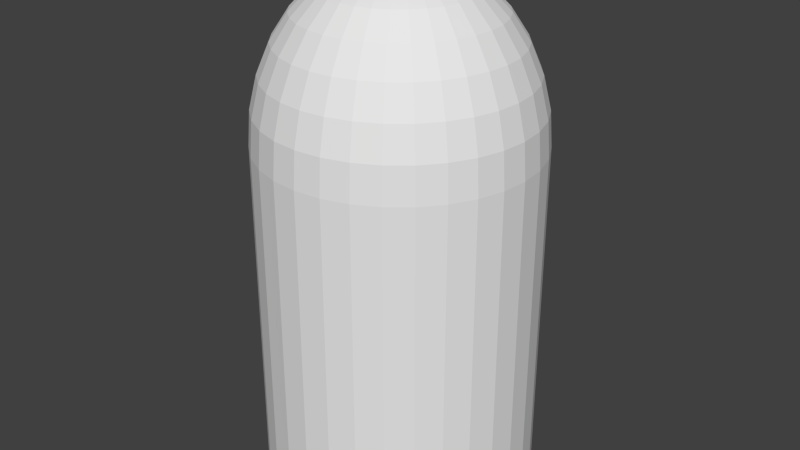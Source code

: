 # Source: Bullet.blend  (saved by Blender 2.72.0; exported with 4.5.12 LTS)
import bpy
from mathutils import Matrix  # noqa: F401  (used for matrix-valued properties, if any)

bpy.ops.wm.read_factory_settings(use_empty=True)
scene = bpy.context.scene
scene.name = 'Scene'

# ---- collections
col_collection_1 = bpy.data.collections.new('Collection 1'); scene.collection.children.link(col_collection_1)

# ---- world
world_world = bpy.data.worlds.new('World'); scene.world = world_world
world_world.color = (0.05088, 0.05088, 0.05088)
world_world.use_sun_shadow = False
world_world.sun_shadow_jitter_overblur = 0.0
world_world.cycles.sampling_method = 'MANUAL'
world_world.cycles.sample_map_resolution = 256

# ---- meshes
me_cylinder = bpy.data.meshes.new('Cylinder')
me_cylinder.from_pydata([(-1.784e-07, 0.8, -1.0), (-2.684e-08, 0.8, 1.013), (0.1561, 0.7846, -1.0), (0.1561, 0.7846, 1.013), (0.3061, 0.7391, -1.0), (0.3061, 0.7391, 1.013), (0.4445, 0.6652, -1.0), (0.4442, 0.6652, 1.013), (0.5657, 0.5657, -1.0), (0.5657, 0.5657, 1.013), (0.6652, 0.4445, -1.0), (0.6652, 0.4445, 1.013), (0.7391, 0.3061, -1.0), (0.7391, 0.3061, 1.013), (0.7846, 0.1561, -1.0), (0.7846, 0.1561, 1.013), (0.8, 9.112e-08, -1.0), (0.8, 2.078e-08, 1.013), (0.7846, -0.1561, -1.0), (0.7846, -0.1561, 1.013), (0.7391, -0.3061, -1.0), (0.7391, -0.3061, 1.013), (0.6652, -0.4445, -1.0), (0.6652, -0.4445, 1.013), (0.5657, -0.5657, -1.0), (0.5657, -0.5657, 1.013), (0.4445, -0.6652, -1.0), (0.4445, -0.6652, 1.013), (0.3061, -0.7391, -1.0), (0.3061, -0.7391, 1.013), (0.1561, -0.7846, -1.0), (0.1561, -0.7846, 1.013), (-4.39e-07, -0.8, -1.0), (-2.525e-07, -0.8, 1.013), (-0.1561, -0.7846, -1.0), (-0.1561, -0.7846, 1.013), (-0.3061, -0.7391, -1.0), (-0.3061, -0.7391, 1.013), (-0.4445, -0.6652, -1.0), (-0.4445, -0.6652, 1.013), (-0.5657, -0.5657, -1.0), (-0.5657, -0.5657, 1.013), (-0.6652, -0.4445, -1.0), (-0.6652, -0.4445, 1.013), (-0.7391, -0.3061, -1.0), (-0.7391, -0.3061, 1.013), (-0.7846, -0.1561, -1.0), (-0.7846, -0.1561, 1.013), (-0.8, 8.032e-07, -1.0), (-0.8, 4.17e-07, 1.013), (-0.7846, 0.1561, -1.0), (-0.7846, 0.1561, 1.013), (-0.7391, 0.3061, -1.0), (-0.7391, 0.3061, 1.013), (-0.6652, 0.4445, -1.0), (-0.6652, 0.4445, 1.013), (-0.5657, 0.5657, -1.0), (-0.5657, 0.5657, 1.013), (-0.4445, 0.6652, -1.0), (-0.4445, 0.6652, 1.013), (-0.3061, 0.7391, -1.0), (-0.3061, 0.7391, 1.013), (-0.1561, 0.7846, -1.0), (-0.1561, 0.7846, 1.013), (-0.1561, 3.072e-08, 2.006), (-0.3061, 3.072e-08, 1.949), (-0.4445, 3.072e-08, 1.857), (-0.5657, 3.072e-08, 1.732), (-0.6652, 3.072e-08, 1.581), (-0.7391, 3.072e-08, 1.408), (-0.7846, 3.072e-08, 1.22), (-0.1531, 0.03045, 2.006), (-0.3003, 0.05973, 1.949), (-0.4359, 0.08671, 1.857), (-0.5548, 0.1104, 1.732), (-0.6524, 0.1298, 1.581), (-0.7249, 0.1442, 1.408), (-0.7696, 0.1531, 1.22), (-0.1442, 0.05973, 2.006), (-0.2828, 0.1172, 1.949), (-0.4106, 0.1701, 1.857), (-0.5226, 0.2165, 1.732), (-0.6145, 0.2546, 1.581), (-0.6828, 0.2828, 1.408), (-0.7249, 0.3003, 1.22), (-0.1298, 0.08671, 2.006), (-0.2546, 0.1701, 1.949), (-0.3696, 0.2469, 1.857), (-0.4704, 0.3143, 1.732), (-0.5531, 0.3696, 1.581), (-0.6145, 0.4106, 1.408), (-0.6524, 0.4359, 1.22), (-0.1104, 0.1104, 2.006), (-0.2165, 0.2165, 1.949), (-0.3143, 0.3143, 1.857), (-0.4, 0.4, 1.732), (-0.4704, 0.4704, 1.581), (-0.5226, 0.5226, 1.408), (-0.5548, 0.5548, 1.22), (-0.08671, 0.1298, 2.006), (-0.1701, 0.2546, 1.949), (-0.2469, 0.3696, 1.857), (-0.3143, 0.4704, 1.732), (-0.3696, 0.5531, 1.581), (-0.4106, 0.6145, 1.408), (-0.4359, 0.6524, 1.22), (-0.05973, 0.1442, 2.006), (-0.1172, 0.2828, 1.949), (-0.1701, 0.4106, 1.857), (-0.2165, 0.5226, 1.732), (-0.2546, 0.6145, 1.581), (-0.2828, 0.6828, 1.408), (-0.3003, 0.7249, 1.22), (-0.03045, 0.1531, 2.006), (-0.05973, 0.3003, 1.949), (-0.08671, 0.4359, 1.857), (-0.1104, 0.5548, 1.732), (-0.1298, 0.6524, 1.581), (-0.1442, 0.7249, 1.408), (-0.1531, 0.7696, 1.22), (8.295e-08, 0.1561, 2.006), (7.699e-08, 0.3061, 1.949), (7.103e-08, 0.4445, 1.857), (7.699e-08, 0.5657, 1.732), (8.891e-08, 0.6652, 1.581), (4.123e-08, 0.7391, 1.408), (1.366e-07, 0.7846, 1.22), (0.03045, 0.1531, 2.006), (0.05973, 0.3003, 1.949), (0.08671, 0.4359, 1.857), (0.1104, 0.5548, 1.732), (0.1298, 0.6524, 1.581), (0.1442, 0.7249, 1.408), (0.1531, 0.7696, 1.22), (0.05973, 0.1442, 2.006), (0.1172, 0.2828, 1.949), (0.1701, 0.4106, 1.857), (0.2165, 0.5226, 1.732), (0.2546, 0.6145, 1.581), (0.2828, 0.6828, 1.408), (0.3003, 0.7249, 1.22), (0.08671, 0.1298, 2.006), (0.1701, 0.2546, 1.949), (0.2469, 0.3696, 1.857), (0.3143, 0.4704, 1.732), (0.3696, 0.5531, 1.581), (0.4106, 0.6145, 1.408), (0.4359, 0.6524, 1.22), (0.1104, 0.1104, 2.006), (0.2165, 0.2165, 1.949), (0.3143, 0.3143, 1.857), (0.4, 0.4, 1.732), (0.4704, 0.4704, 1.581), (0.5226, 0.5226, 1.408), (0.5548, 0.5548, 1.22), (0.1298, 0.08671, 2.006), (0.2546, 0.1701, 1.949), (0.3696, 0.2469, 1.857), (0.4704, 0.3143, 1.732), (0.5531, 0.3696, 1.581), (0.6145, 0.4106, 1.408), (0.6524, 0.4359, 1.22), (0.1442, 0.05973, 2.006), (0.2828, 0.1172, 1.949), (0.4106, 0.1701, 1.857), (0.5226, 0.2165, 1.732), (0.6145, 0.2546, 1.581), (0.6828, 0.2828, 1.408), (0.7249, 0.3003, 1.22), (0.1531, 0.03045, 2.006), (0.3003, 0.05973, 1.949), (0.4359, 0.08671, 1.857), (0.5548, 0.1104, 1.732), (0.6524, 0.1298, 1.581), (0.7249, 0.1442, 1.408), (0.7696, 0.1531, 1.22), (0.1561, 2.495e-08, 2.006), (0.3061, 6.369e-08, 1.949), (0.4445, 5.177e-08, 1.857), (0.5657, 1.005e-08, 1.732), (0.6652, -3.763e-08, 1.581), (0.7391, 8.157e-08, 1.408), (0.7846, -3.763e-08, 1.22), (0.1531, -0.03045, 2.006), (0.3003, -0.05973, 1.949), (0.4359, -0.08671, 1.857), (0.5548, -0.1104, 1.732), (0.6524, -0.1298, 1.581), (0.7249, -0.1442, 1.408), (0.7696, -0.1531, 1.22), (0.1442, -0.05973, 2.006), (0.2828, -0.1172, 1.949), (0.4106, -0.1701, 1.857), (0.5226, -0.2165, 1.732), (0.6145, -0.2546, 1.581), (0.6828, -0.2828, 1.408), (0.7249, -0.3003, 1.22), (0.1298, -0.08671, 2.006), (0.2546, -0.1701, 1.949), (0.3696, -0.2469, 1.857), (0.4704, -0.3143, 1.732), (0.5531, -0.3696, 1.581), (0.6145, -0.4106, 1.408), (0.6524, -0.4359, 1.22), (0.1104, -0.1104, 2.006), (0.2165, -0.2165, 1.949), (0.3143, -0.3143, 1.857), (0.4, -0.4, 1.732), (0.4704, -0.4704, 1.581), (0.5226, -0.5226, 1.408), (0.5548, -0.5548, 1.22), (0.08671, -0.1298, 2.006), (0.1701, -0.2546, 1.949), (0.2469, -0.3696, 1.857), (0.3143, -0.4704, 1.732), (0.3696, -0.5531, 1.581), (0.4106, -0.6145, 1.408), (0.4359, -0.6524, 1.22), (0.05973, -0.1442, 2.006), (0.1172, -0.2828, 1.949), (0.1701, -0.4106, 1.857), (0.2165, -0.5226, 1.732), (0.2546, -0.6145, 1.581), (0.2828, -0.6828, 1.408), (0.3003, -0.7249, 1.22), (0.03045, -0.1531, 2.006), (0.05973, -0.3003, 1.949), (0.08671, -0.4359, 1.857), (0.1104, -0.5548, 1.732), (0.1298, -0.6524, 1.581), (0.1442, -0.7249, 1.408), (0.1531, -0.7696, 1.22), (7.103e-08, -0.1561, 2.006), (4.719e-08, -0.3061, 1.949), (4.719e-08, -0.4445, 1.857), (-3.03e-08, -0.5657, 1.732), (-6.606e-08, -0.6652, 1.581), (7.699e-08, -0.7391, 1.408), (-1.018e-07, -0.7846, 1.22), (-0.03045, -0.1531, 2.006), (-0.05973, -0.3003, 1.949), (-0.08671, -0.4359, 1.857), (-0.1104, -0.5548, 1.732), (-0.1298, -0.6524, 1.581), (-0.1442, -0.7249, 1.408), (-0.1531, -0.7696, 1.22), (-0.05973, -0.1442, 2.006), (-0.1172, -0.2828, 1.949), (-0.1701, -0.4106, 1.857), (-0.2165, -0.5226, 1.732), (-0.2546, -0.6145, 1.581), (-0.2828, -0.6828, 1.408), (-0.3003, -0.7249, 1.22), (-0.08671, -0.1298, 2.006), (-0.1701, -0.2546, 1.949), (-0.2469, -0.3696, 1.857), (-0.3143, -0.4704, 1.732), (-0.3696, -0.5531, 1.581), (-0.4106, -0.6145, 1.408), (-0.4359, -0.6524, 1.22), (-0.1104, -0.1104, 2.006), (-0.2165, -0.2165, 1.949), (-0.3143, -0.3143, 1.857), (-0.4, -0.4, 1.732), (-0.4704, -0.4703, 1.581), (-0.5226, -0.5226, 1.408), (-0.5548, -0.5548, 1.22), (-0.1298, -0.08671, 2.006), (-0.2546, -0.1701, 1.949), (-0.3696, -0.2469, 1.857), (-0.4704, -0.3143, 1.732), (-0.5531, -0.3696, 1.581), (-0.6145, -0.4106, 1.408), (-0.6524, -0.4359, 1.22), (-1.585e-07, -6.904e-08, 2.025), (-0.1442, -0.05973, 2.006), (-0.2828, -0.1172, 1.949), (-0.4106, -0.1701, 1.857), (-0.5226, -0.2165, 1.732), (-0.6145, -0.2546, 1.581), (-0.6828, -0.2828, 1.408), (-0.7249, -0.3003, 1.22), (-0.1531, -0.03045, 2.006), (-0.3003, -0.05973, 1.949), (-0.4359, -0.08671, 1.857), (-0.5548, -0.1104, 1.732), (-0.6524, -0.1298, 1.581), (-0.7249, -0.1442, 1.408), (-0.7696, -0.1531, 1.22)], [], [(0, 1, 3, 2), (2, 3, 5, 4), (4, 5, 7, 6), (6, 7, 9, 8), (8, 9, 11, 10), (10, 11, 13, 12), (12, 13, 15, 14), (14, 15, 17, 16), (16, 17, 19, 18), (18, 19, 21, 20), (20, 21, 23, 22), (22, 23, 25, 24), (24, 25, 27, 26), (26, 27, 29, 28), (28, 29, 31, 30), (30, 31, 33, 32), (32, 33, 35, 34), (34, 35, 37, 36), (36, 37, 39, 38), (38, 39, 41, 40), (40, 41, 43, 42), (42, 43, 45, 44), (44, 45, 47, 46), (46, 47, 49, 48), (48, 49, 51, 50), (50, 51, 53, 52), (52, 53, 55, 54), (54, 55, 57, 56), (56, 57, 59, 58), (58, 59, 61, 60), (66, 65, 72, 73), (62, 63, 1, 0), (60, 61, 63, 62), (0, 2, 4, 6, 8, 10, 12, 14, 16, 18, 20, 22, 24, 26, 28, 30, 32, 34, 36, 38, 40, 42, 44, 46, 48, 50, 52, 54, 56, 58, 60, 62), (49, 70, 77, 51), (69, 68, 75, 76), (67, 66, 73, 74), (65, 64, 71, 72), (70, 69, 76, 77), (68, 67, 74, 75), (77, 76, 83, 84), (75, 74, 81, 82), (73, 72, 79, 80), (51, 77, 84, 53), (76, 75, 82, 83), (74, 73, 80, 81), (72, 71, 78, 79), (84, 83, 90, 91), (82, 81, 88, 89), (80, 79, 86, 87), (53, 84, 91, 55), (83, 82, 89, 90), (81, 80, 87, 88), (79, 78, 85, 86), (91, 90, 97, 98), (89, 88, 95, 96), (87, 86, 93, 94), (55, 91, 98, 57), (90, 89, 96, 97), (88, 87, 94, 95), (86, 85, 92, 93), (98, 97, 104, 105), (96, 95, 102, 103), (94, 93, 100, 101), (57, 98, 105, 59), (97, 96, 103, 104), (95, 94, 101, 102), (93, 92, 99, 100), (105, 104, 111, 112), (103, 102, 109, 110), (101, 100, 107, 108), (59, 105, 112, 61), (104, 103, 110, 111), (102, 101, 108, 109), (100, 99, 106, 107), (112, 111, 118, 119), (110, 109, 116, 117), (108, 107, 114, 115), (61, 112, 119, 63), (111, 110, 117, 118), (109, 108, 115, 116), (107, 106, 113, 114), (119, 118, 125, 126), (117, 116, 123, 124), (115, 114, 121, 122), (63, 119, 126, 1), (118, 117, 124, 125), (116, 115, 122, 123), (114, 113, 120, 121), (126, 125, 132, 133), (124, 123, 130, 131), (122, 121, 128, 129), (1, 126, 133, 3), (125, 124, 131, 132), (123, 122, 129, 130), (121, 120, 127, 128), (133, 132, 139, 140), (131, 130, 137, 138), (129, 128, 135, 136), (3, 133, 140, 5), (132, 131, 138, 139), (130, 129, 136, 137), (128, 127, 134, 135), (140, 139, 146, 147), (138, 137, 144, 145), (136, 135, 142, 143), (5, 140, 147, 7), (139, 138, 145, 146), (137, 136, 143, 144), (135, 134, 141, 142), (147, 146, 153, 154), (145, 144, 151, 152), (143, 142, 149, 150), (7, 147, 154, 9), (146, 145, 152, 153), (144, 143, 150, 151), (142, 141, 148, 149), (154, 153, 160, 161), (152, 151, 158, 159), (150, 149, 156, 157), (9, 154, 161, 11), (153, 152, 159, 160), (151, 150, 157, 158), (149, 148, 155, 156), (161, 160, 167, 168), (159, 158, 165, 166), (157, 156, 163, 164), (11, 161, 168, 13), (160, 159, 166, 167), (158, 157, 164, 165), (156, 155, 162, 163), (168, 167, 174, 175), (166, 165, 172, 173), (164, 163, 170, 171), (13, 168, 175, 15), (167, 166, 173, 174), (165, 164, 171, 172), (163, 162, 169, 170), (175, 174, 181, 182), (173, 172, 179, 180), (171, 170, 177, 178), (15, 175, 182, 17), (174, 173, 180, 181), (172, 171, 178, 179), (170, 169, 176, 177), (182, 181, 188, 189), (180, 179, 186, 187), (178, 177, 184, 185), (17, 182, 189, 19), (181, 180, 187, 188), (179, 178, 185, 186), (177, 176, 183, 184), (189, 188, 195, 196), (187, 186, 193, 194), (185, 184, 191, 192), (21, 196, 203, 23), (188, 187, 194, 195), (186, 185, 192, 193), (184, 183, 190, 191), (196, 195, 202, 203), (194, 193, 200, 201), (192, 191, 198, 199), (23, 203, 210, 25), (195, 194, 201, 202), (193, 192, 199, 200), (191, 190, 197, 198), (203, 202, 209, 210), (201, 200, 207, 208), (199, 198, 205, 206), (27, 217, 224, 29), (202, 201, 208, 209), (200, 199, 206, 207), (198, 197, 204, 205), (210, 209, 216, 217), (208, 207, 214, 215), (206, 205, 212, 213), (209, 208, 215, 216), (207, 206, 213, 214), (205, 204, 211, 212), (217, 216, 223, 224), (215, 214, 221, 222), (213, 212, 219, 220), (47, 288, 70, 49), (216, 215, 222, 223), (214, 213, 220, 221), (212, 211, 218, 219), (224, 223, 230, 231), (222, 221, 228, 229), (220, 219, 226, 227), (223, 222, 229, 230), (221, 220, 227, 228), (219, 218, 225, 226), (231, 230, 237, 238), (229, 228, 235, 236), (227, 226, 233, 234), (31, 231, 238, 33), (230, 229, 236, 237), (228, 227, 234, 235), (226, 225, 232, 233), (238, 237, 244, 245), (236, 235, 242, 243), (234, 233, 240, 241), (33, 238, 245, 35), (237, 236, 243, 244), (235, 234, 241, 242), (233, 232, 239, 240), (245, 244, 251, 252), (243, 242, 249, 250), (241, 240, 247, 248), (35, 245, 252, 37), (244, 243, 250, 251), (242, 241, 248, 249), (240, 239, 246, 247), (252, 251, 258, 259), (250, 249, 256, 257), (248, 247, 254, 255), (37, 252, 259, 39), (251, 250, 257, 258), (249, 248, 255, 256), (247, 246, 253, 254), (259, 258, 265, 266), (257, 256, 263, 264), (255, 254, 261, 262), (39, 259, 266, 41), (258, 257, 264, 265), (256, 255, 262, 263), (254, 253, 260, 261), (266, 265, 272, 273), (264, 263, 270, 271), (262, 261, 268, 269), (41, 266, 273, 43), (265, 264, 271, 272), (263, 262, 269, 270), (261, 260, 267, 268), (273, 272, 280, 281), (271, 270, 278, 279), (269, 268, 276, 277), (43, 273, 281, 45), (272, 271, 279, 280), (270, 269, 277, 278), (268, 267, 275, 276), (281, 280, 287, 288), (279, 278, 285, 286), (277, 276, 283, 284), (45, 281, 288, 47), (280, 279, 286, 287), (278, 277, 284, 285), (276, 275, 282, 283), (64, 274, 71), (71, 274, 78), (78, 274, 85), (85, 274, 92), (92, 274, 99), (99, 274, 106), (106, 274, 113), (113, 274, 120), (120, 274, 127), (127, 274, 134), (134, 274, 141), (141, 274, 148), (148, 274, 155), (155, 274, 162), (162, 274, 169), (169, 274, 176), (176, 274, 183), (183, 274, 190), (190, 274, 197), (197, 274, 204), (204, 274, 211), (211, 274, 218), (218, 274, 225), (225, 274, 232), (232, 274, 239), (239, 274, 246), (246, 274, 253), (253, 274, 260), (260, 274, 267), (267, 274, 275), (275, 274, 282), (288, 287, 69, 70), (286, 285, 67, 68), (284, 283, 65, 66), (282, 274, 64), (19, 189, 196, 21), (287, 286, 68, 69), (285, 284, 66, 67), (283, 282, 64, 65), (25, 210, 217, 27), (29, 224, 231, 31)])
_uv = me_cylinder.uv_layers.new(name='UVMap')
_uv.uv.foreach_set('vector', [0.2316, 0.5071, 0.2316, 0.8487, 0.1974, 0.845, 0.1974, 0.5034, 0.1974, 0.5034, 0.1974, 0.845, 0.1595, 0.8425, 0.1595, 0.5009, 0.1595, 0.5009, 0.1595, 0.8425, 0.1193, 0.8413, 0.1192, 0.4996, 0.1192, 0.4996, 0.1193, 0.8413, 0.07819, 0.8412, 0.07819, 0.4996, 0.07819, 0.4996, 0.07819, 0.8412, 0.03793, 0.8425, 0.03793, 0.5009, 0.03793, 0.5009, 0.03793, 0.8425, 0.0, 0.845, 2.059e-07, 0.5034, 1.0, 0.4898, 1.0, 0.8314, 0.9659, 0.8278, 0.9659, 0.4862, 0.9659, 0.4862, 0.9659, 0.8278, 0.9279, 0.8253, 0.9279, 0.4837, 0.9279, 0.4837, 0.9279, 0.8253, 0.8877, 0.824, 0.8877, 0.4824, 0.8877, 0.4824, 0.8877, 0.824, 0.8466, 0.824, 0.8466, 0.4824, 0.8466, 0.4824, 0.8466, 0.824, 0.8064, 0.8253, 0.8064, 0.4837, 0.8064, 0.4837, 0.8064, 0.8253, 0.7684, 0.8278, 0.7684, 0.4862, 0.7684, 0.4862, 0.7684, 0.8278, 0.7343, 0.8314, 0.7343, 0.4898, 7.489e-08, 0.4922, 0.0, 0.1506, 0.03413, 0.1543, 0.03413, 0.4959, 0.03413, 0.4959, 0.03413, 0.1543, 0.07206, 0.1568, 0.07206, 0.4984, 0.07206, 0.4984, 0.07206, 0.1568, 0.1123, 0.158, 0.1123, 0.4996, 0.1123, 0.4996, 0.1123, 0.158, 0.1534, 0.158, 0.1534, 0.4996, 0.1534, 0.4996, 0.1534, 0.158, 0.1936, 0.1568, 0.1936, 0.4984, 0.1936, 0.4984, 0.1936, 0.1568, 0.2316, 0.1543, 0.2316, 0.4959, 0.2316, 0.4959, 0.2316, 0.1543, 0.2657, 0.1506, 0.2657, 0.4922, 0.2657, 0.4922, 0.2657, 0.1506, 0.2947, 0.146, 0.2947, 0.4876, 0.2947, 0.4876, 0.2947, 0.146, 0.3175, 0.1405, 0.3175, 0.4821, 0.3189, 0.4653, 0.3175, 0.1237, 0.3403, 0.1291, 0.3417, 0.4707, 0.3417, 0.4707, 0.3403, 0.1291, 0.3694, 0.1337, 0.3707, 0.4753, 0.3707, 0.4753, 0.3694, 0.1337, 0.4035, 0.1372, 0.4049, 0.4788, 0.4049, 0.4788, 0.4035, 0.1372, 0.4415, 0.1396, 0.4428, 0.4812, 0.4428, 0.4812, 0.4415, 0.1396, 0.4817, 0.1408, 0.4831, 0.4824, 0.4831, 0.4824, 0.4817, 0.1408, 0.5228, 0.1407, 0.5241, 0.4823, 0.5241, 0.4823, 0.5228, 0.1407, 0.563, 0.1393, 0.5644, 0.4809, 0.5644, 0.4809, 0.563, 0.1393, 0.601, 0.1367, 0.6023, 0.4783, 0.8883, 0.157, 0.8539, 0.1462, 0.8581, 0.1337, 0.8944, 0.1389, 0.2606, 0.5117, 0.2606, 0.8533, 0.2316, 0.8487, 0.2316, 0.5071, 0.6023, 0.4783, 0.601, 0.1367, 0.6351, 0.1329, 0.6364, 0.4745, 0.3175, 0.6715, 0.3175, 0.6376, 0.3255, 0.6043, 0.3412, 0.573, 0.364, 0.5448, 0.3931, 0.5208, 0.4272, 0.502, 0.4651, 0.489, 0.5054, 0.4824, 0.5464, 0.4824, 0.5867, 0.489, 0.6246, 0.502, 0.6588, 0.5208, 0.6878, 0.5448, 0.7106, 0.573, 0.7263, 0.6043, 0.7343, 0.6376, 0.7343, 0.6715, 0.7263, 0.7048, 0.7106, 0.7361, 0.6878, 0.7643, 0.6588, 0.7883, 0.6246, 0.8071, 0.5867, 0.8201, 0.5464, 0.8267, 0.5054, 0.8267, 0.4651, 0.8201, 0.4272, 0.8071, 0.3931, 0.7883, 0.364, 0.7643, 0.3412, 0.7361, 0.3255, 0.7048, 0.3694, 0.1337, 0.3718, 0.09791, 0.4053, 0.1014, 0.4035, 0.1372, 0.3792, 0.06458, 0.3914, 0.03281, 0.4198, 0.03576, 0.4108, 0.06786, 0.9188, 0.1666, 0.8883, 0.157, 0.8944, 0.1389, 0.9266, 0.1435, 0.8539, 0.1462, 0.8169, 0.1344, 0.819, 0.128, 0.8581, 0.1337, 0.3718, 0.09791, 0.3792, 0.06458, 0.4108, 0.06786, 0.4053, 0.1014, 0.3914, 0.03281, 0.4078, 0.003833, 0.4319, 0.006344, 0.4198, 0.03576, 0.4053, 0.1014, 0.4108, 0.06786, 0.4458, 0.07008, 0.4425, 0.1038, 0.4198, 0.03576, 0.4319, 0.006344, 0.4588, 0.008045, 0.4513, 0.03776, 0.8944, 0.1389, 0.8581, 0.1337, 0.8593, 0.1207, 0.8962, 0.1201, 0.4035, 0.1372, 0.4053, 0.1014, 0.4425, 0.1038, 0.4415, 0.1396, 0.4108, 0.06786, 0.4198, 0.03576, 0.4513, 0.03776, 0.4458, 0.07008, 0.9266, 0.1435, 0.8944, 0.1389, 0.8962, 0.1201, 0.9288, 0.1196, 0.8581, 0.1337, 0.819, 0.128, 0.8196, 0.1214, 0.8593, 0.1207, 0.4425, 0.1038, 0.4458, 0.07008, 0.483, 0.07116, 0.482, 0.1049, 0.4513, 0.03776, 0.4588, 0.008045, 0.4872, 0.008873, 0.4848, 0.03874, 0.8962, 0.1201, 0.8593, 0.1207, 0.8574, 0.1078, 0.8934, 0.1014, 0.4415, 0.1396, 0.4425, 0.1038, 0.482, 0.1049, 0.4817, 0.1408, 0.4458, 0.07008, 0.4513, 0.03776, 0.4848, 0.03874, 0.483, 0.07116, 0.9288, 0.1196, 0.8962, 0.1201, 0.8934, 0.1014, 0.9253, 0.09575, 0.8593, 0.1207, 0.8196, 0.1214, 0.8187, 0.1148, 0.8574, 0.1078, 0.482, 0.1049, 0.483, 0.07116, 0.521, 0.07106, 0.5223, 0.1048, 0.4848, 0.03874, 0.4872, 0.008873, 0.5163, 0.008796, 0.5189, 0.03865, 0.8934, 0.1014, 0.8574, 0.1078, 0.8525, 0.0955, 0.8863, 0.08348, 0.4817, 0.1408, 0.482, 0.1049, 0.5223, 0.1048, 0.5228, 0.1407, 0.483, 0.07116, 0.4848, 0.03874, 0.5189, 0.03865, 0.521, 0.07106, 0.9253, 0.09575, 0.8934, 0.1014, 0.8863, 0.08348, 0.9163, 0.07297, 0.8574, 0.1078, 0.8187, 0.1148, 0.8162, 0.1086, 0.8525, 0.0955, 0.5223, 0.1048, 0.521, 0.07106, 0.5581, 0.06978, 0.5617, 0.1034, 0.5189, 0.03865, 0.5163, 0.008796, 0.5447, 0.007816, 0.5524, 0.03749, 0.8863, 0.08348, 0.8525, 0.0955, 0.8448, 0.08419, 0.8751, 0.06707, 0.5228, 0.1407, 0.5223, 0.1048, 0.5617, 0.1034, 0.563, 0.1393, 0.521, 0.07106, 0.5189, 0.03865, 0.5524, 0.03749, 0.5581, 0.06978, 0.9163, 0.07297, 0.8863, 0.08348, 0.8751, 0.06707, 0.902, 0.05208, 0.8525, 0.0955, 0.8162, 0.1086, 0.8122, 0.1028, 0.8448, 0.08419, 0.5617, 0.1034, 0.5581, 0.06978, 0.5932, 0.06737, 0.5989, 0.1009, 0.5524, 0.03749, 0.5447, 0.007816, 0.5715, 0.005971, 0.5839, 0.03532, 0.8751, 0.06707, 0.8448, 0.08419, 0.8346, 0.07434, 0.8603, 0.05277, 0.563, 0.1393, 0.5617, 0.1034, 0.5989, 0.1009, 0.601, 0.1367, 0.5581, 0.06978, 0.5524, 0.03749, 0.5839, 0.03532, 0.5932, 0.06737, 0.902, 0.05208, 0.8751, 0.06707, 0.8603, 0.05277, 0.8831, 0.03388, 0.8448, 0.08419, 0.8122, 0.1028, 0.807, 0.09777, 0.8346, 0.07434, 0.5989, 0.1009, 0.5932, 0.06737, 0.6247, 0.06392, 0.6324, 0.09721, 0.5839, 0.03532, 0.5715, 0.005971, 0.5957, 0.003332, 0.6123, 0.03222, 0.8603, 0.05277, 0.8346, 0.07434, 0.8222, 0.06634, 0.8424, 0.04115, 0.601, 0.1367, 0.5989, 0.1009, 0.6324, 0.09721, 0.6351, 0.1329, 0.5932, 0.06737, 0.5839, 0.03532, 0.6123, 0.03222, 0.6247, 0.06392, 0.8831, 0.03388, 0.8603, 0.05277, 0.8424, 0.04115, 0.8603, 0.01909, 0.8346, 0.07434, 0.807, 0.09777, 0.8007, 0.09369, 0.8222, 0.06634, 0.2575, 0.889, 0.2483, 0.922, 0.2214, 0.9177, 0.229, 0.8844, 0.6123, 0.03222, 0.5957, 0.003332, 0.6162, 0.0, 0.6364, 0.0283, 0.8424, 0.04115, 0.8222, 0.06634, 0.8082, 0.06048, 0.822, 0.03264, 0.2606, 0.8533, 0.2575, 0.889, 0.229, 0.8844, 0.2316, 0.8487, 0.2483, 0.922, 0.2333, 0.9533, 0.2092, 0.9495, 0.2214, 0.9177, 0.8603, 0.01909, 0.8424, 0.04115, 0.822, 0.03264, 0.8344, 0.008262, 0.8222, 0.06634, 0.8007, 0.09369, 0.7936, 0.0907, 0.8082, 0.06048, 0.229, 0.8844, 0.2214, 0.9177, 0.1899, 0.9144, 0.1955, 0.8808, 0.2092, 0.9495, 0.1926, 0.9784, 0.1685, 0.9758, 0.1808, 0.9464, 0.822, 0.03264, 0.8082, 0.06048, 0.7931, 0.05699, 0.8001, 0.02758, 0.2316, 0.8487, 0.229, 0.8844, 0.1955, 0.8808, 0.1974, 0.845, 0.2214, 0.9177, 0.2092, 0.9495, 0.1808, 0.9464, 0.1899, 0.9144, 0.8344, 0.008262, 0.822, 0.03264, 0.8001, 0.02758, 0.8065, 0.001816, 0.8082, 0.06048, 0.7936, 0.0907, 0.7859, 0.08892, 0.7931, 0.05699, 0.1955, 0.8808, 0.1899, 0.9144, 0.1549, 0.912, 0.1583, 0.8784, 0.1808, 0.9464, 0.1685, 0.9758, 0.1417, 0.974, 0.1493, 0.9443, 0.8001, 0.02758, 0.7931, 0.05699, 0.7774, 0.05601, 0.7773, 0.02615, 0.1974, 0.845, 0.1955, 0.8808, 0.1583, 0.8784, 0.1595, 0.8425, 0.1899, 0.9144, 0.1808, 0.9464, 0.1493, 0.9443, 0.1549, 0.912, 0.8065, 0.001816, 0.8001, 0.02758, 0.7773, 0.02615, 0.7776, 0.0, 0.7931, 0.05699, 0.7859, 0.08892, 0.7779, 0.08842, 0.7774, 0.05601, 0.1583, 0.8784, 0.1549, 0.912, 0.1177, 0.9109, 0.1188, 0.8771, 0.1493, 0.9443, 0.1417, 0.974, 0.1132, 0.9731, 0.1158, 0.9433, 0.7773, 0.02615, 0.7774, 0.05601, 0.7619, 0.05757, 0.7547, 0.02841, 0.1595, 0.8425, 0.1583, 0.8784, 0.1188, 0.8771, 0.1193, 0.8413, 0.1549, 0.912, 0.1493, 0.9443, 0.1158, 0.9433, 0.1177, 0.9109, 0.7776, 0.0, 0.7773, 0.02615, 0.7547, 0.02841, 0.7488, 0.002883, 0.7774, 0.05601, 0.7779, 0.08842, 0.7699, 0.08922, 0.7619, 0.05757, 0.1188, 0.8771, 0.1177, 0.9109, 0.07975, 0.9109, 0.07858, 0.8771, 0.1158, 0.9433, 0.1132, 0.9731, 0.0842, 0.9731, 0.08165, 0.9433, 0.7547, 0.02841, 0.7619, 0.05757, 0.7469, 0.06161, 0.7331, 0.03429, 0.1193, 0.8413, 0.1188, 0.8771, 0.07858, 0.8771, 0.07819, 0.8412, 0.1177, 0.9109, 0.1158, 0.9433, 0.08165, 0.9433, 0.07975, 0.9109, 0.1132, 0.9731, 0.1101, 0.9993, 0.08731, 0.9993, 0.0842, 0.9731, 0.7619, 0.05757, 0.7699, 0.08922, 0.7623, 0.09128, 0.7469, 0.06161, 0.07858, 0.8771, 0.07975, 0.9109, 0.04255, 0.912, 0.03909, 0.8784, 0.08165, 0.9433, 0.0842, 0.9731, 0.05573, 0.974, 0.04817, 0.9443, 0.7331, 0.03429, 0.7469, 0.06161, 0.7333, 0.06798, 0.7132, 0.04354, 0.07819, 0.8412, 0.07858, 0.8771, 0.03909, 0.8784, 0.03793, 0.8425, 0.07975, 0.9109, 0.08165, 0.9433, 0.04817, 0.9443, 0.04255, 0.912, 0.0842, 0.9731, 0.08731, 0.9993, 0.06494, 1.0, 0.05573, 0.974, 0.7469, 0.06161, 0.7623, 0.09128, 0.7554, 0.09453, 0.7333, 0.06798, 0.03909, 0.8784, 0.04255, 0.912, 0.007514, 0.9144, 0.001897, 0.8808, 0.04817, 0.9443, 0.05573, 0.974, 0.02891, 0.9758, 0.01664, 0.9464, 0.7132, 0.04354, 0.7333, 0.06798, 0.7214, 0.07644, 0.6959, 0.05581, 0.03793, 0.8425, 0.03909, 0.8784, 0.001897, 0.8808, 0.0, 0.845, 0.04255, 0.912, 0.04817, 0.9443, 0.01664, 0.9464, 0.007514, 0.9144, 0.6959, 0.02213, 0.7132, 0.04354, 0.6959, 0.05581, 0.6739, 0.03775, 0.7333, 0.06798, 0.7554, 0.09453, 0.7493, 0.09884, 0.7214, 0.07644, 0.9974, 0.8671, 0.9899, 0.9005, 0.9584, 0.8971, 0.964, 0.8636, 0.9776, 0.9322, 0.9611, 0.9611, 0.937, 0.9586, 0.9492, 0.9292, 0.6959, 0.05581, 0.7214, 0.07644, 0.7117, 0.08665, 0.6818, 0.07064, 1.0, 0.8314, 0.9974, 0.8671, 0.964, 0.8636, 0.9659, 0.8278, 0.9899, 0.9005, 0.9776, 0.9322, 0.9492, 0.9292, 0.9584, 0.8971, 0.6739, 0.03775, 0.6959, 0.05581, 0.6818, 0.07064, 0.656, 0.05663, 0.7214, 0.07644, 0.7493, 0.09884, 0.7444, 0.104, 0.7117, 0.08665, 0.964, 0.8636, 0.9584, 0.8971, 0.9233, 0.8948, 0.9268, 0.8611, 0.9492, 0.9292, 0.937, 0.9586, 0.9101, 0.9568, 0.9177, 0.9271, 0.6818, 0.07064, 0.7117, 0.08665, 0.7046, 0.09823, 0.6716, 0.08745, 0.9659, 0.8278, 0.964, 0.8636, 0.9268, 0.8611, 0.9279, 0.8253, 0.9584, 0.8971, 0.9492, 0.9292, 0.9177, 0.9271, 0.9233, 0.8948, 0.656, 0.05663, 0.6818, 0.07064, 0.6716, 0.08745, 0.6429, 0.07802, 0.7117, 0.08665, 0.7444, 0.104, 0.7407, 0.1099, 0.7046, 0.09823, 0.9268, 0.8611, 0.9233, 0.8948, 0.8861, 0.8936, 0.8873, 0.8599, 0.9177, 0.9271, 0.9101, 0.9568, 0.8817, 0.9559, 0.8842, 0.926, 0.6716, 0.08745, 0.7046, 0.09823, 0.7004, 0.1107, 0.6654, 0.1056, 0.9279, 0.8253, 0.9268, 0.8611, 0.8873, 0.8599, 0.8877, 0.824, 0.9233, 0.8948, 0.9177, 0.9271, 0.8842, 0.926, 0.8861, 0.8936, 0.9101, 0.9568, 0.9009, 0.9827, 0.8786, 0.982, 0.8817, 0.9559, 0.7046, 0.09823, 0.7407, 0.1099, 0.7386, 0.1163, 0.7004, 0.1107, 0.8873, 0.8599, 0.8861, 0.8936, 0.8482, 0.8936, 0.847, 0.8599, 0.8842, 0.926, 0.8817, 0.9559, 0.8526, 0.9559, 0.8501, 0.926, 0.6654, 0.1056, 0.7004, 0.1107, 0.6992, 0.1237, 0.6637, 0.1244, 0.8466, 0.824, 0.847, 0.8599, 0.8075, 0.8611, 0.8064, 0.8253, 0.8861, 0.8936, 0.8842, 0.926, 0.8501, 0.926, 0.8482, 0.8936, 0.8817, 0.9559, 0.8786, 0.982, 0.8558, 0.982, 0.8526, 0.9559, 0.7004, 0.1107, 0.7386, 0.1163, 0.738, 0.1229, 0.6992, 0.1237, 0.847, 0.8599, 0.8482, 0.8936, 0.811, 0.8948, 0.8075, 0.8611, 0.8501, 0.926, 0.8526, 0.9559, 0.8242, 0.9568, 0.8166, 0.9271, 0.6637, 0.1244, 0.6992, 0.1237, 0.7011, 0.1366, 0.6664, 0.1431, 0.8064, 0.8253, 0.8075, 0.8611, 0.7703, 0.8636, 0.7684, 0.8278, 0.8482, 0.8936, 0.8501, 0.926, 0.8166, 0.9271, 0.811, 0.8948, 0.8526, 0.9559, 0.8558, 0.982, 0.8334, 0.9827, 0.8242, 0.9568, 0.6992, 0.1237, 0.738, 0.1229, 0.7389, 0.1295, 0.7011, 0.1366, 0.8075, 0.8611, 0.811, 0.8948, 0.776, 0.8971, 0.7703, 0.8636, 0.8166, 0.9271, 0.8242, 0.9568, 0.7974, 0.9586, 0.7851, 0.9292, 0.6664, 0.1431, 0.7011, 0.1366, 0.7059, 0.1489, 0.6735, 0.161, 0.0, 0.1506, 0.002553, 0.1149, 0.03603, 0.1184, 0.03413, 0.1543, 0.811, 0.8948, 0.8166, 0.9271, 0.7851, 0.9292, 0.776, 0.8971, 0.6364, 0.1488, 0.6664, 0.1431, 0.6735, 0.161, 0.6455, 0.1716, 0.7011, 0.1366, 0.7389, 0.1295, 0.7414, 0.1358, 0.7059, 0.1489, 0.7703, 0.8636, 0.776, 0.8971, 0.7444, 0.9005, 0.7369, 0.8671, 0.7851, 0.9292, 0.7974, 0.9586, 0.7732, 0.9611, 0.7567, 0.9322, 0.6735, 0.161, 0.7059, 0.1489, 0.7137, 0.1602, 0.6847, 0.1774, 0.776, 0.8971, 0.7851, 0.9292, 0.7567, 0.9322, 0.7444, 0.9005, 0.6455, 0.1716, 0.6735, 0.161, 0.6847, 0.1774, 0.6597, 0.1925, 0.7059, 0.1489, 0.7414, 0.1358, 0.7454, 0.1415, 0.7137, 0.1602, 0.002553, 0.1149, 0.01011, 0.08156, 0.04165, 0.08493, 0.03603, 0.1184, 0.02239, 0.04983, 0.03891, 0.0209, 0.06304, 0.02347, 0.05077, 0.05286, 0.6847, 0.1774, 0.7137, 0.1602, 0.7239, 0.17, 0.6996, 0.1917, 0.3403, 0.1291, 0.3433, 0.09344, 0.3718, 0.09791, 0.3694, 0.1337, 0.01011, 0.08156, 0.02239, 0.04983, 0.05077, 0.05286, 0.04165, 0.08493, 0.6597, 0.1925, 0.6847, 0.1774, 0.6996, 0.1917, 0.6786, 0.2107, 0.7137, 0.1602, 0.7454, 0.1415, 0.7506, 0.1466, 0.7239, 0.17, 0.03603, 0.1184, 0.04165, 0.08493, 0.07668, 0.08725, 0.07323, 0.1209, 0.05077, 0.05286, 0.06304, 0.02347, 0.08986, 0.02525, 0.0823, 0.05495, 0.6996, 0.1917, 0.7239, 0.17, 0.7362, 0.178, 0.7175, 0.2033, 0.04165, 0.08493, 0.05077, 0.05286, 0.0823, 0.05495, 0.07668, 0.08725, 0.6786, 0.2107, 0.6996, 0.1917, 0.7175, 0.2033, 0.7014, 0.2255, 0.7239, 0.17, 0.7506, 0.1466, 0.7569, 0.1506, 0.7362, 0.178, 0.07323, 0.1209, 0.07668, 0.08725, 0.1139, 0.08843, 0.1127, 0.1222, 0.0823, 0.05495, 0.08986, 0.02525, 0.1183, 0.02615, 0.1158, 0.05601, 0.7175, 0.2033, 0.7362, 0.178, 0.7502, 0.1839, 0.7378, 0.2118, 0.07206, 0.1568, 0.07323, 0.1209, 0.1127, 0.1222, 0.1123, 0.158, 0.07668, 0.08725, 0.0823, 0.05495, 0.1158, 0.05601, 0.1139, 0.08843, 0.7014, 0.2255, 0.7175, 0.2033, 0.7378, 0.2118, 0.7273, 0.2363, 0.7362, 0.178, 0.7569, 0.1506, 0.764, 0.1536, 0.7502, 0.1839, 0.1127, 0.1222, 0.1139, 0.08843, 0.1518, 0.08843, 0.153, 0.1222, 0.1158, 0.05601, 0.1183, 0.02615, 0.1474, 0.02615, 0.1499, 0.05601, 0.7378, 0.2118, 0.7502, 0.1839, 0.7654, 0.1874, 0.7598, 0.2169, 0.1123, 0.158, 0.1127, 0.1222, 0.153, 0.1222, 0.1534, 0.158, 0.1139, 0.08843, 0.1158, 0.05601, 0.1499, 0.05601, 0.1518, 0.08843, 0.1183, 0.02615, 0.1214, 0.0, 0.1442, 0.0, 0.1474, 0.02615, 0.7502, 0.1839, 0.764, 0.1536, 0.7717, 0.1554, 0.7654, 0.1874, 0.153, 0.1222, 0.1518, 0.08843, 0.189, 0.08725, 0.1925, 0.1209, 0.1499, 0.05601, 0.1474, 0.02615, 0.1758, 0.02525, 0.1834, 0.05495, 0.7598, 0.2169, 0.7654, 0.1874, 0.781, 0.1884, 0.7825, 0.2183, 0.1534, 0.158, 0.153, 0.1222, 0.1925, 0.1209, 0.1936, 0.1568, 0.1518, 0.08843, 0.1499, 0.05601, 0.1834, 0.05495, 0.189, 0.08725, 0.7552, 0.2428, 0.7598, 0.2169, 0.7825, 0.2183, 0.7842, 0.2446, 0.7654, 0.1874, 0.7717, 0.1554, 0.7797, 0.1559, 0.781, 0.1884, 0.1925, 0.1209, 0.189, 0.08725, 0.224, 0.08493, 0.2297, 0.1184, 0.1834, 0.05495, 0.1758, 0.02525, 0.2026, 0.02347, 0.2149, 0.05286, 0.7825, 0.2183, 0.781, 0.1884, 0.7966, 0.1868, 0.8051, 0.2161, 0.1936, 0.1568, 0.1925, 0.1209, 0.2297, 0.1184, 0.2316, 0.1543, 0.189, 0.08725, 0.1834, 0.05495, 0.2149, 0.05286, 0.224, 0.08493, 0.7842, 0.2446, 0.7825, 0.2183, 0.8051, 0.2161, 0.813, 0.2417, 0.781, 0.1884, 0.7797, 0.1559, 0.7877, 0.1551, 0.7966, 0.1868, 0.2297, 0.1184, 0.224, 0.08493, 0.2556, 0.08156, 0.2631, 0.1149, 0.2149, 0.05286, 0.2026, 0.02347, 0.2268, 0.0209, 0.2433, 0.04983, 0.8051, 0.2161, 0.7966, 0.1868, 0.8115, 0.1828, 0.8268, 0.2102, 0.2316, 0.1543, 0.2297, 0.1184, 0.2631, 0.1149, 0.2657, 0.1506, 0.224, 0.08493, 0.2149, 0.05286, 0.2433, 0.04983, 0.2556, 0.08156, 0.813, 0.2417, 0.8051, 0.2161, 0.8268, 0.2102, 0.8405, 0.2342, 0.7966, 0.1868, 0.7877, 0.1551, 0.7953, 0.153, 0.8115, 0.1828, 0.2631, 0.1149, 0.2556, 0.08156, 0.2824, 0.07728, 0.2916, 0.1103, 0.2433, 0.04983, 0.2268, 0.0209, 0.2473, 0.01762, 0.2674, 0.04598, 0.8268, 0.2102, 0.8115, 0.1828, 0.8252, 0.1764, 0.8467, 0.2009, 0.2657, 0.1506, 0.2631, 0.1149, 0.2916, 0.1103, 0.2947, 0.146, 0.2556, 0.08156, 0.2433, 0.04983, 0.2674, 0.04598, 0.2824, 0.07728, 0.8405, 0.2342, 0.8268, 0.2102, 0.8467, 0.2009, 0.8658, 0.2225, 0.8115, 0.1828, 0.7953, 0.153, 0.8022, 0.1498, 0.8252, 0.1764, 0.2916, 0.1103, 0.2824, 0.07728, 0.3035, 0.07225, 0.314, 0.105, 0.8819, 0.2401, 0.8658, 0.2225, 0.8878, 0.2068, 0.9078, 0.2218, 0.8467, 0.2009, 0.8252, 0.1764, 0.8371, 0.1679, 0.8639, 0.1887, 0.2947, 0.146, 0.2916, 0.1103, 0.314, 0.105, 0.3175, 0.1405, 0.2824, 0.07728, 0.2674, 0.04598, 0.2864, 0.04145, 0.3035, 0.07225, 0.8658, 0.2225, 0.8467, 0.2009, 0.8639, 0.1887, 0.8878, 0.2068, 0.8252, 0.1764, 0.8022, 0.1498, 0.8083, 0.1455, 0.8371, 0.1679, 0.3209, 0.08815, 0.3313, 0.05539, 0.3524, 0.06037, 0.3433, 0.09344, 0.9078, 0.2218, 0.8878, 0.2068, 0.9057, 0.188, 0.9288, 0.1996, 0.8639, 0.1887, 0.8371, 0.1679, 0.8468, 0.1577, 0.878, 0.1738, 0.3175, 0.1237, 0.3209, 0.08815, 0.3433, 0.09344, 0.3403, 0.1291, 0.3313, 0.05539, 0.3483, 0.02454, 0.3672, 0.02902, 0.3524, 0.06037, 0.8878, 0.2068, 0.8639, 0.1887, 0.878, 0.1738, 0.9057, 0.188, 0.8371, 0.1679, 0.8083, 0.1455, 0.8132, 0.1403, 0.8468, 0.1577, 0.8169, 0.1344, 0.7787, 0.1222, 0.819, 0.128, 0.819, 0.128, 0.7787, 0.1222, 0.8196, 0.1214, 0.8196, 0.1214, 0.7787, 0.1222, 0.8187, 0.1148, 0.8187, 0.1148, 0.7787, 0.1222, 0.8162, 0.1086, 0.8162, 0.1086, 0.7787, 0.1222, 0.8122, 0.1028, 0.8122, 0.1028, 0.7787, 0.1222, 0.807, 0.09777, 0.807, 0.09777, 0.7787, 0.1222, 0.8007, 0.09369, 0.8007, 0.09369, 0.7787, 0.1222, 0.7936, 0.0907, 0.7936, 0.0907, 0.7787, 0.1222, 0.7859, 0.08892, 0.7859, 0.08892, 0.7787, 0.1222, 0.7779, 0.08842, 0.7779, 0.08842, 0.7787, 0.1222, 0.7699, 0.08922, 0.7699, 0.08922, 0.7787, 0.1222, 0.7623, 0.09128, 0.7623, 0.09128, 0.7787, 0.1222, 0.7554, 0.09453, 0.7554, 0.09453, 0.7787, 0.1222, 0.7493, 0.09884, 0.7493, 0.09884, 0.7787, 0.1222, 0.7444, 0.104, 0.7444, 0.104, 0.7787, 0.1222, 0.7407, 0.1099, 0.7407, 0.1099, 0.7787, 0.1222, 0.7386, 0.1163, 0.7386, 0.1163, 0.7787, 0.1222, 0.738, 0.1229, 0.738, 0.1229, 0.7787, 0.1222, 0.7389, 0.1295, 0.7389, 0.1295, 0.7787, 0.1222, 0.7414, 0.1358, 0.7414, 0.1358, 0.7787, 0.1222, 0.7454, 0.1415, 0.7454, 0.1415, 0.7787, 0.1222, 0.7506, 0.1466, 0.7506, 0.1466, 0.7787, 0.1222, 0.7569, 0.1506, 0.7569, 0.1506, 0.7787, 0.1222, 0.764, 0.1536, 0.764, 0.1536, 0.7787, 0.1222, 0.7717, 0.1554, 0.7717, 0.1554, 0.7787, 0.1222, 0.7797, 0.1559, 0.7797, 0.1559, 0.7787, 0.1222, 0.7877, 0.1551, 0.7877, 0.1551, 0.7787, 0.1222, 0.7953, 0.153, 0.7953, 0.153, 0.7787, 0.1222, 0.8022, 0.1498, 0.8022, 0.1498, 0.7787, 0.1222, 0.8083, 0.1455, 0.8083, 0.1455, 0.7787, 0.1222, 0.8132, 0.1403, 0.3433, 0.09344, 0.3524, 0.06037, 0.3792, 0.06458, 0.3718, 0.09791, 0.3672, 0.02902, 0.3873, 0.0006115, 0.4078, 0.003833, 0.3914, 0.03281, 0.878, 0.1738, 0.8468, 0.1577, 0.8539, 0.1462, 0.8883, 0.157, 0.8132, 0.1403, 0.7787, 0.1222, 0.8169, 0.1344, 0.8877, 0.824, 0.8873, 0.8599, 0.847, 0.8599, 0.8466, 0.824, 0.3524, 0.06037, 0.3672, 0.02902, 0.3914, 0.03281, 0.3792, 0.06458, 0.9057, 0.188, 0.878, 0.1738, 0.8883, 0.157, 0.9188, 0.1666, 0.8468, 0.1577, 0.8132, 0.1403, 0.8169, 0.1344, 0.8539, 0.1462, 0.7684, 0.8278, 0.7703, 0.8636, 0.7369, 0.8671, 0.7343, 0.8314, 0.03413, 0.1543, 0.03603, 0.1184, 0.07323, 0.1209, 0.07206, 0.1568])
me_cylinder.use_remesh_preserve_volume = False
me_cylinder.use_remesh_preserve_attributes = False
me_cylinder.use_mirror_vertex_groups = False
me_cylinder.update()

# ---- objects
ob_cylinder = bpy.data.objects.new('Cylinder', me_cylinder)

# ---- transforms, parenting, visibility, modifiers, constraints
ob_cylinder.location = (0.0, 0.0, 0.0)
ob_cylinder.lineart.crease_threshold = 0.0

# ---- collection membership
col_collection_1.objects.link(ob_cylinder)

# ---- scene / render settings (as saved in the file)
scene.frame_start = 1; scene.frame_end = 250; scene.frame_set(1)
scene.render.engine = 'BLENDER_EEVEE_NEXT'
scene.render.resolution_percentage = 50
scene.render.dither_intensity = 0.0
scene.cycles.use_denoising = False
scene.cycles.samples = 10
scene.cycles.sampling_pattern = 'TABULATED_SOBOL'
scene.cycles.light_sampling_threshold = 0.0
scene.cycles.use_adaptive_sampling = False
scene.cycles.use_light_tree = False
scene.cycles.blur_glossy = 0.0
scene.cycles.pixel_filter_type = 'GAUSSIAN'
scene.cycles.sample_clamp_indirect = 0.0
scene.view_settings.view_transform = 'Standard'
bpy.context.view_layer.update()

# ---- added for rendering (the .blend has no active camera and no usable light): camera, sun
cam_auto = bpy.data.cameras.new('AutoCamera')
cam_auto.lens = 50.0
cam_auto.sensor_width = 36.0
cam_auto.clip_end = 1000.0
ob_auto_camera = bpy.data.objects.new('AutoCamera', cam_auto)
scene.collection.objects.link(ob_auto_camera)
ob_auto_camera.location = (3.49528, -4.19433, 3.30879)
ob_auto_camera.rotation_euler = (1.09748, -7.21219e-08, 0.694738)
scene.camera = ob_auto_camera
light_auto_sun = bpy.data.lights.new('AutoSun', 'SUN')
light_auto_sun.energy = 3.0
light_auto_sun.angle = 0.0523599
ob_auto_sun = bpy.data.objects.new('AutoSun', light_auto_sun)
scene.collection.objects.link(ob_auto_sun)
ob_auto_sun.rotation_euler = (0.872665, 0.174533, 0.523599)
bpy.context.view_layer.update()
